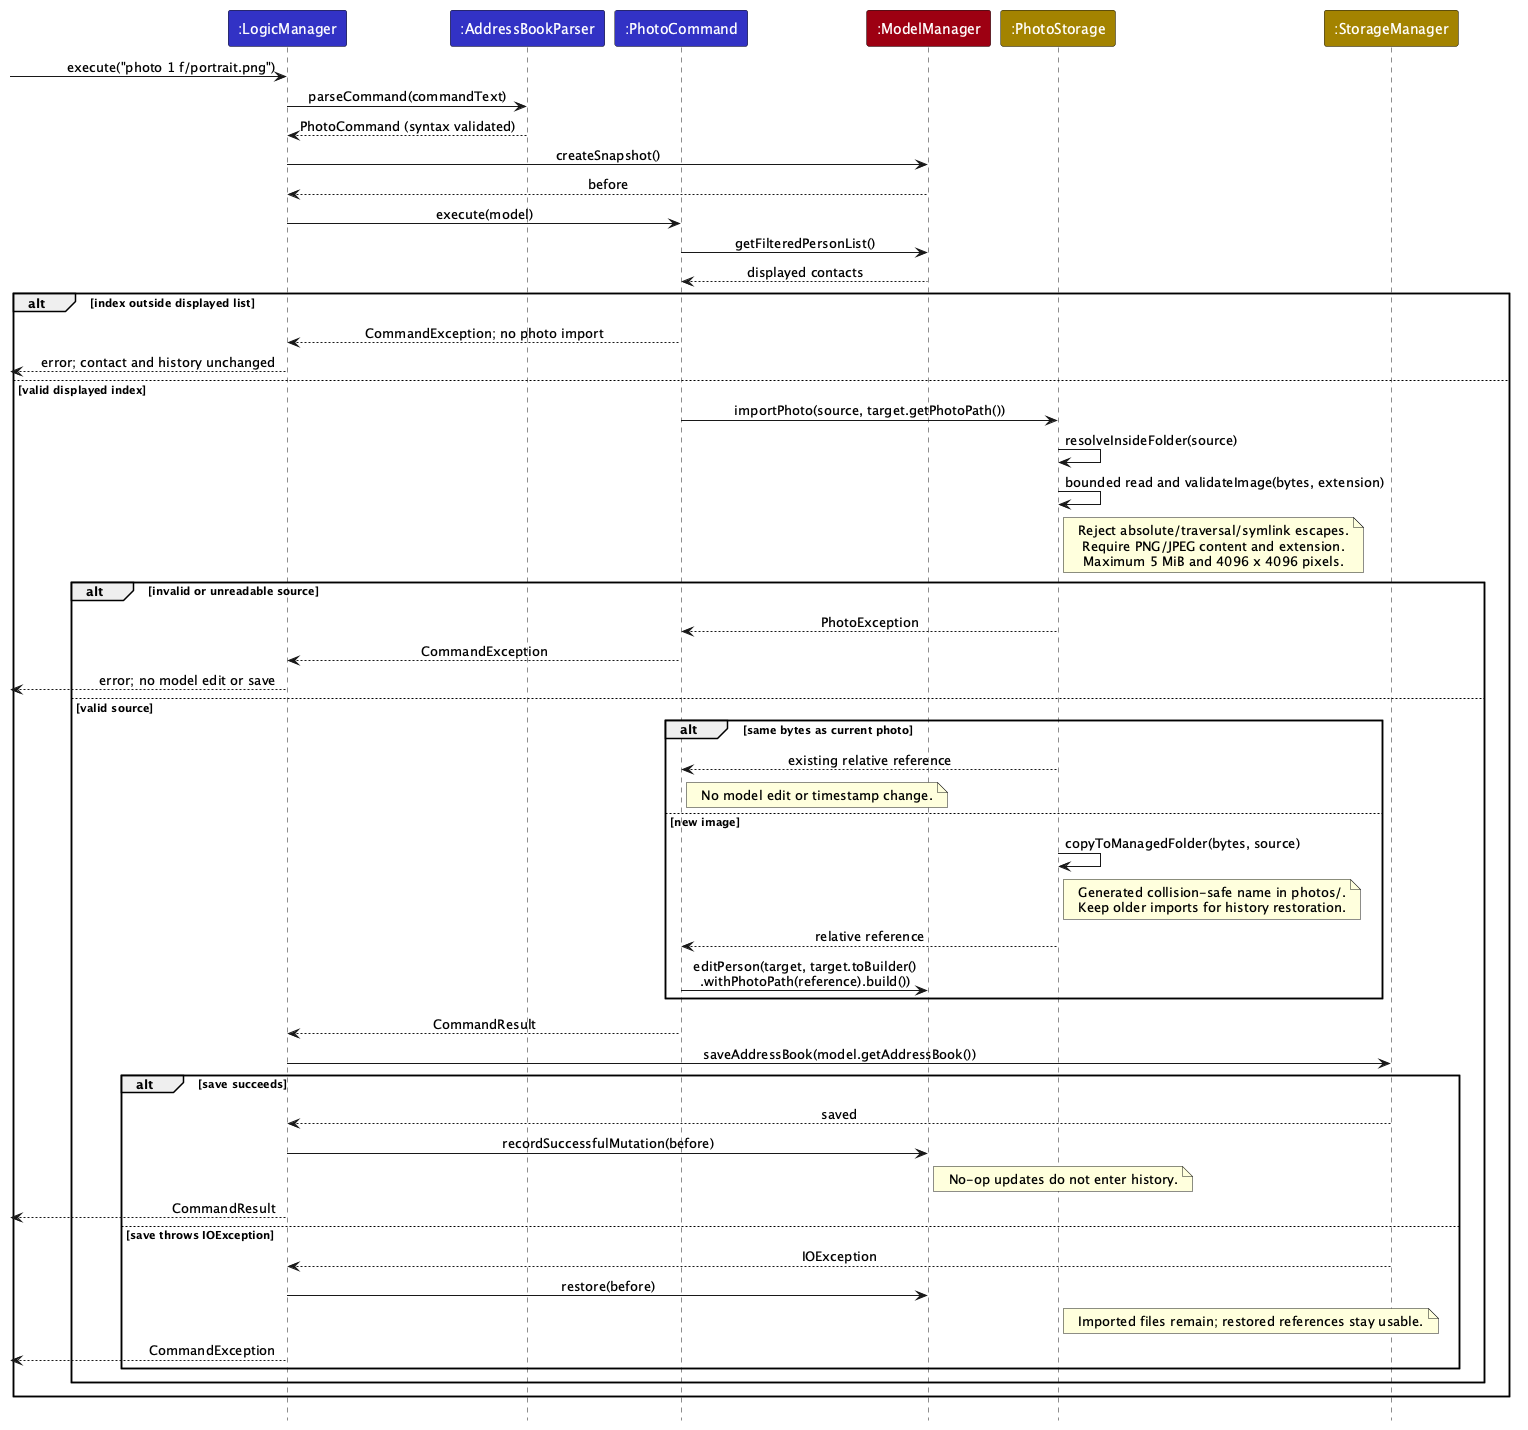

The diagram above was rendered by PlantUML. Its source (embedded in the PNG):
@startuml
!pragma layout smetana
!include style.puml
skinparam ArrowFontStyle plain

participant ":LogicManager" as Logic LOGIC_COLOR
participant ":AddressBookParser" as Parser LOGIC_COLOR
participant ":PhotoCommand" as Command LOGIC_COLOR
participant ":ModelManager" as Model MODEL_COLOR
participant ":PhotoStorage" as Photos STORAGE_COLOR
participant ":StorageManager" as Storage STORAGE_COLOR

[-> Logic : execute("photo 1 f/portrait.png")
Logic -> Parser : parseCommand(commandText)
Parser --> Logic : PhotoCommand (syntax validated)
Logic -> Model : createSnapshot()
Model --> Logic : before
Logic -> Command : execute(model)
Command -> Model : getFilteredPersonList()
Model --> Command : displayed contacts
alt index outside displayed list
    Command --> Logic : CommandException; no photo import
    [<-- Logic : error; contact and history unchanged
else valid displayed index
    Command -> Photos : importPhoto(source, target.getPhotoPath())
    Photos -> Photos : resolveInsideFolder(source)
    Photos -> Photos : bounded read and validateImage(bytes, extension)
    note right of Photos
      Reject absolute/traversal/symlink escapes.
      Require PNG/JPEG content and extension.
      Maximum 5 MiB and 4096 x 4096 pixels.
    end note
    alt invalid or unreadable source
        Photos --> Command : PhotoException
        Command --> Logic : CommandException
        [<-- Logic : error; no model edit or save
    else valid source
        alt same bytes as current photo
            Photos --> Command : existing relative reference
            note right of Command : No model edit or timestamp change.
        else new image
            Photos -> Photos : copyToManagedFolder(bytes, source)
            note right of Photos
              Generated collision-safe name in photos/.
              Keep older imports for history restoration.
            end note
            Photos --> Command : relative reference
            Command -> Model : editPerson(target, target.toBuilder()\n.withPhotoPath(reference).build())
        end
        Command --> Logic : CommandResult
        Logic -> Storage : saveAddressBook(model.getAddressBook())
        alt save succeeds
            Storage --> Logic : saved
            Logic -> Model : recordSuccessfulMutation(before)
            note right of Model : No-op updates do not enter history.
            [<-- Logic : CommandResult
        else save throws IOException
            Storage --> Logic : IOException
            Logic -> Model : restore(before)
            note right of Photos : Imported files remain; restored references stay usable.
            [<-- Logic : CommandException
        end
    end
end
@enduml